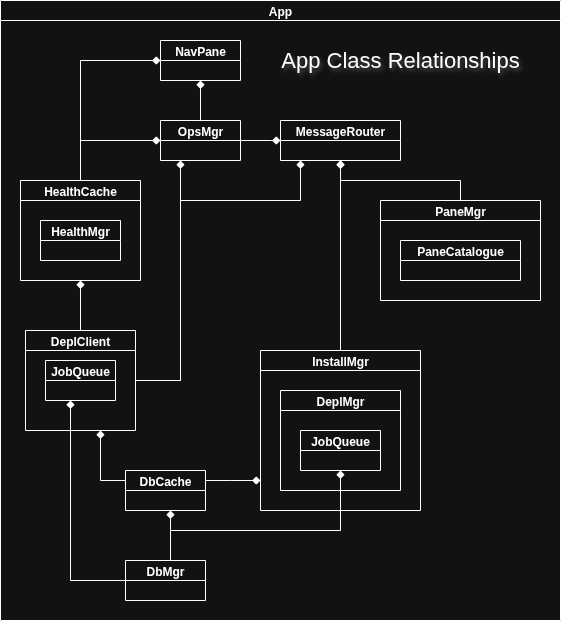

The diagram above was exported from draw.io. Its source (the exported page's mxGraphModel, read from the mxfile embedded in the PNG):
<mxGraphModel dx="972" dy="770" grid="0" gridSize="10" guides="1" tooltips="1" connect="1" arrows="1" fold="1" page="1" pageScale="1" pageWidth="850" pageHeight="1100" math="0" shadow="0">
  <root>
    <mxCell id="0" />
    <mxCell id="1" parent="0" />
    <mxCell id="6zGO9OtLqQaXfP8VHgqG-1" value="App" style="swimlane;startSize=20;" parent="1" vertex="1">
      <mxGeometry x="40" y="40" width="560" height="620" as="geometry" />
    </mxCell>
    <mxCell id="6zGO9OtLqQaXfP8VHgqG-2" style="rounded=0;orthogonalLoop=1;jettySize=auto;html=1;startArrow=diamond;startFill=1;endArrow=none;endFill=0;edgeStyle=orthogonalEdgeStyle;" parent="6zGO9OtLqQaXfP8VHgqG-1" source="6zGO9OtLqQaXfP8VHgqG-25" target="6zGO9OtLqQaXfP8VHgqG-7" edge="1">
      <mxGeometry relative="1" as="geometry">
        <mxPoint x="160" as="sourcePoint" />
        <mxPoint x="260" y="-40" as="targetPoint" />
      </mxGeometry>
    </mxCell>
    <mxCell id="6zGO9OtLqQaXfP8VHgqG-3" style="rounded=0;orthogonalLoop=1;jettySize=auto;html=1;startArrow=diamond;startFill=1;endArrow=none;endFill=0;edgeStyle=orthogonalEdgeStyle;" parent="6zGO9OtLqQaXfP8VHgqG-1" source="6zGO9OtLqQaXfP8VHgqG-10" target="6zGO9OtLqQaXfP8VHgqG-11" edge="1">
      <mxGeometry relative="1" as="geometry">
        <mxPoint x="350" y="90" as="sourcePoint" />
        <mxPoint x="350" y="210" as="targetPoint" />
      </mxGeometry>
    </mxCell>
    <mxCell id="6zGO9OtLqQaXfP8VHgqG-4" style="rounded=0;orthogonalLoop=1;jettySize=auto;html=1;startArrow=diamond;startFill=1;endArrow=none;endFill=0;edgeStyle=orthogonalEdgeStyle;" parent="6zGO9OtLqQaXfP8VHgqG-1" source="6zGO9OtLqQaXfP8VHgqG-25" target="6zGO9OtLqQaXfP8VHgqG-11" edge="1">
      <mxGeometry relative="1" as="geometry">
        <mxPoint x="30" y="10" as="sourcePoint" />
        <mxPoint x="40" y="220" as="targetPoint" />
        <Array as="points">
          <mxPoint x="270" y="140" />
          <mxPoint x="270" y="140" />
        </Array>
      </mxGeometry>
    </mxCell>
    <mxCell id="6zGO9OtLqQaXfP8VHgqG-5" style="rounded=0;orthogonalLoop=1;jettySize=auto;html=1;startArrow=diamond;startFill=1;endArrow=none;endFill=0;edgeStyle=orthogonalEdgeStyle;" parent="6zGO9OtLqQaXfP8VHgqG-1" source="6zGO9OtLqQaXfP8VHgqG-25" target="6zGO9OtLqQaXfP8VHgqG-22" edge="1">
      <mxGeometry relative="1" as="geometry">
        <mxPoint x="80" y="60" as="sourcePoint" />
        <mxPoint x="100" y="40" as="targetPoint" />
        <Array as="points">
          <mxPoint x="300" y="200" />
          <mxPoint x="180" y="200" />
          <mxPoint x="180" y="380" />
        </Array>
      </mxGeometry>
    </mxCell>
    <mxCell id="6zGO9OtLqQaXfP8VHgqG-6" style="rounded=0;orthogonalLoop=1;jettySize=auto;html=1;startArrow=diamond;startFill=1;endArrow=none;endFill=0;edgeStyle=orthogonalEdgeStyle;" parent="6zGO9OtLqQaXfP8VHgqG-1" source="6zGO9OtLqQaXfP8VHgqG-25" target="6zGO9OtLqQaXfP8VHgqG-26" edge="1">
      <mxGeometry relative="1" as="geometry">
        <mxPoint x="40" y="-20" as="sourcePoint" />
        <mxPoint x="-20" y="109" as="targetPoint" />
      </mxGeometry>
    </mxCell>
    <mxCell id="6zGO9OtLqQaXfP8VHgqG-7" value="InstallMgr" style="swimlane;startSize=20;" parent="6zGO9OtLqQaXfP8VHgqG-1" vertex="1">
      <mxGeometry x="260" y="350" width="160" height="160" as="geometry" />
    </mxCell>
    <mxCell id="6zGO9OtLqQaXfP8VHgqG-8" value="DeplMgr" style="swimlane;startSize=20;" parent="6zGO9OtLqQaXfP8VHgqG-7" vertex="1">
      <mxGeometry x="20" y="40" width="120" height="100" as="geometry" />
    </mxCell>
    <mxCell id="6zGO9OtLqQaXfP8VHgqG-9" value="JobQueue" style="swimlane;startSize=20;" parent="6zGO9OtLqQaXfP8VHgqG-8" vertex="1">
      <mxGeometry x="20" y="40" width="80" height="40" as="geometry" />
    </mxCell>
    <mxCell id="6zGO9OtLqQaXfP8VHgqG-10" value="NavPane" style="swimlane;startSize=20;" parent="6zGO9OtLqQaXfP8VHgqG-1" vertex="1">
      <mxGeometry x="160" y="40" width="80" height="40" as="geometry" />
    </mxCell>
    <mxCell id="6zGO9OtLqQaXfP8VHgqG-11" value="OpsMgr" style="swimlane;startSize=20;" parent="6zGO9OtLqQaXfP8VHgqG-1" vertex="1">
      <mxGeometry x="160" y="120" width="80" height="40" as="geometry">
        <mxRectangle x="20" y="40" width="80" height="30" as="alternateBounds" />
      </mxGeometry>
    </mxCell>
    <mxCell id="6zGO9OtLqQaXfP8VHgqG-12" style="rounded=0;orthogonalLoop=1;jettySize=auto;html=1;startArrow=diamond;startFill=1;endArrow=none;endFill=0;edgeStyle=orthogonalEdgeStyle;" parent="6zGO9OtLqQaXfP8VHgqG-1" source="6zGO9OtLqQaXfP8VHgqG-23" target="6zGO9OtLqQaXfP8VHgqG-13" edge="1">
      <mxGeometry relative="1" as="geometry">
        <mxPoint x="85" y="630" as="sourcePoint" />
        <mxPoint x="80" y="600" as="targetPoint" />
        <Array as="points">
          <mxPoint x="70" y="580" />
        </Array>
      </mxGeometry>
    </mxCell>
    <mxCell id="6zGO9OtLqQaXfP8VHgqG-13" value="DbMgr" style="swimlane;startSize=20;" parent="6zGO9OtLqQaXfP8VHgqG-1" vertex="1">
      <mxGeometry x="125" y="560" width="80" height="40" as="geometry" />
    </mxCell>
    <mxCell id="6zGO9OtLqQaXfP8VHgqG-14" style="rounded=0;orthogonalLoop=1;jettySize=auto;html=1;startArrow=diamond;startFill=1;endArrow=none;endFill=0;edgeStyle=orthogonalEdgeStyle;" parent="6zGO9OtLqQaXfP8VHgqG-1" source="6zGO9OtLqQaXfP8VHgqG-9" target="6zGO9OtLqQaXfP8VHgqG-13" edge="1">
      <mxGeometry relative="1" as="geometry">
        <mxPoint x="230" y="630" as="sourcePoint" />
        <mxPoint x="230" y="530" as="targetPoint" />
        <Array as="points">
          <mxPoint x="340" y="530" />
          <mxPoint x="170" y="530" />
        </Array>
      </mxGeometry>
    </mxCell>
    <mxCell id="6zGO9OtLqQaXfP8VHgqG-15" style="rounded=0;orthogonalLoop=1;jettySize=auto;html=1;startArrow=diamond;startFill=1;endArrow=none;endFill=0;edgeStyle=orthogonalEdgeStyle;" parent="6zGO9OtLqQaXfP8VHgqG-1" source="6zGO9OtLqQaXfP8VHgqG-16" target="6zGO9OtLqQaXfP8VHgqG-13" edge="1">
      <mxGeometry relative="1" as="geometry">
        <mxPoint x="160" y="730" as="sourcePoint" />
        <mxPoint x="260" y="690" as="targetPoint" />
        <Array as="points">
          <mxPoint x="170" y="540" />
          <mxPoint x="170" y="540" />
        </Array>
      </mxGeometry>
    </mxCell>
    <mxCell id="6zGO9OtLqQaXfP8VHgqG-16" value="DbCache" style="swimlane;startSize=20;" parent="6zGO9OtLqQaXfP8VHgqG-1" vertex="1">
      <mxGeometry x="125" y="470" width="80" height="40" as="geometry">
        <mxRectangle y="980" width="90" height="30" as="alternateBounds" />
      </mxGeometry>
    </mxCell>
    <mxCell id="6zGO9OtLqQaXfP8VHgqG-17" style="rounded=0;orthogonalLoop=1;jettySize=auto;html=1;startArrow=diamond;startFill=1;endArrow=none;endFill=0;edgeStyle=orthogonalEdgeStyle;" parent="6zGO9OtLqQaXfP8VHgqG-1" source="6zGO9OtLqQaXfP8VHgqG-22" target="6zGO9OtLqQaXfP8VHgqG-16" edge="1">
      <mxGeometry relative="1" as="geometry">
        <mxPoint x="-40" y="620" as="sourcePoint" />
        <mxPoint x="196" y="720" as="targetPoint" />
        <Array as="points">
          <mxPoint x="100" y="480" />
        </Array>
      </mxGeometry>
    </mxCell>
    <mxCell id="6zGO9OtLqQaXfP8VHgqG-18" style="rounded=0;orthogonalLoop=1;jettySize=auto;html=1;startArrow=diamond;startFill=1;endArrow=none;endFill=0;edgeStyle=orthogonalEdgeStyle;" parent="6zGO9OtLqQaXfP8VHgqG-1" source="6zGO9OtLqQaXfP8VHgqG-11" target="6zGO9OtLqQaXfP8VHgqG-22" edge="1">
      <mxGeometry relative="1" as="geometry">
        <mxPoint x="120" y="800" as="sourcePoint" />
        <mxPoint x="260" y="770" as="targetPoint" />
        <Array as="points">
          <mxPoint x="180" y="200" />
          <mxPoint x="180" y="200" />
        </Array>
      </mxGeometry>
    </mxCell>
    <mxCell id="6zGO9OtLqQaXfP8VHgqG-19" value="HealthCache" style="swimlane;startSize=20;" parent="6zGO9OtLqQaXfP8VHgqG-1" vertex="1">
      <mxGeometry x="20" y="180" width="120" height="100" as="geometry" />
    </mxCell>
    <mxCell id="6zGO9OtLqQaXfP8VHgqG-20" value="HealthMgr" style="swimlane;startSize=20;" parent="6zGO9OtLqQaXfP8VHgqG-19" vertex="1">
      <mxGeometry x="20" y="40" width="80" height="40" as="geometry" />
    </mxCell>
    <mxCell id="6zGO9OtLqQaXfP8VHgqG-21" style="rounded=0;orthogonalLoop=1;jettySize=auto;html=1;startArrow=diamond;startFill=1;endArrow=none;endFill=0;edgeStyle=orthogonalEdgeStyle;" parent="6zGO9OtLqQaXfP8VHgqG-1" source="6zGO9OtLqQaXfP8VHgqG-19" target="6zGO9OtLqQaXfP8VHgqG-22" edge="1">
      <mxGeometry relative="1" as="geometry">
        <mxPoint x="20" y="480" as="sourcePoint" />
        <mxPoint x="260" y="340" as="targetPoint" />
      </mxGeometry>
    </mxCell>
    <mxCell id="6zGO9OtLqQaXfP8VHgqG-22" value="DeplClient" style="swimlane;startSize=20;" parent="6zGO9OtLqQaXfP8VHgqG-1" vertex="1">
      <mxGeometry x="25" y="330" width="110" height="100" as="geometry">
        <mxRectangle x="80" y="1080" width="100" height="30" as="alternateBounds" />
      </mxGeometry>
    </mxCell>
    <mxCell id="6zGO9OtLqQaXfP8VHgqG-23" value="JobQueue" style="swimlane;startSize=20;" parent="6zGO9OtLqQaXfP8VHgqG-22" vertex="1">
      <mxGeometry x="20" y="30" width="70" height="40" as="geometry" />
    </mxCell>
    <mxCell id="6zGO9OtLqQaXfP8VHgqG-24" style="rounded=0;orthogonalLoop=1;jettySize=auto;html=1;startArrow=diamond;startFill=1;endArrow=none;endFill=0;edgeStyle=orthogonalEdgeStyle;" parent="6zGO9OtLqQaXfP8VHgqG-1" source="6zGO9OtLqQaXfP8VHgqG-10" target="6zGO9OtLqQaXfP8VHgqG-19" edge="1">
      <mxGeometry relative="1" as="geometry">
        <mxPoint x="400" y="230" as="sourcePoint" />
        <mxPoint x="450" y="340" as="targetPoint" />
      </mxGeometry>
    </mxCell>
    <mxCell id="6zGO9OtLqQaXfP8VHgqG-25" value="MessageRouter" style="swimlane;startSize=20;" parent="6zGO9OtLqQaXfP8VHgqG-1" vertex="1">
      <mxGeometry x="280" y="120" width="120" height="40" as="geometry" />
    </mxCell>
    <mxCell id="6zGO9OtLqQaXfP8VHgqG-26" value="PaneMgr" style="swimlane;startSize=20;" parent="6zGO9OtLqQaXfP8VHgqG-1" vertex="1">
      <mxGeometry x="380" y="200" width="160" height="100" as="geometry" />
    </mxCell>
    <mxCell id="6zGO9OtLqQaXfP8VHgqG-27" value="PaneCatalogue" style="swimlane;startSize=20;" parent="6zGO9OtLqQaXfP8VHgqG-26" vertex="1">
      <mxGeometry x="20" y="40" width="120" height="40" as="geometry" />
    </mxCell>
    <mxCell id="6zGO9OtLqQaXfP8VHgqG-28" value="App Class Relationships" style="text;html=1;align=center;verticalAlign=middle;whiteSpace=wrap;rounded=0;textShadow=1;fontSize=22;" parent="6zGO9OtLqQaXfP8VHgqG-1" vertex="1">
      <mxGeometry x="260" y="45" width="280" height="30" as="geometry" />
    </mxCell>
    <mxCell id="6zGO9OtLqQaXfP8VHgqG-29" style="rounded=0;orthogonalLoop=1;jettySize=auto;html=1;startArrow=diamond;startFill=1;endArrow=none;endFill=0;edgeStyle=orthogonalEdgeStyle;" parent="6zGO9OtLqQaXfP8VHgqG-1" source="6zGO9OtLqQaXfP8VHgqG-11" target="6zGO9OtLqQaXfP8VHgqG-19" edge="1">
      <mxGeometry relative="1" as="geometry">
        <mxPoint x="290" y="110" as="sourcePoint" />
        <mxPoint x="290" y="150" as="targetPoint" />
      </mxGeometry>
    </mxCell>
    <mxCell id="6zGO9OtLqQaXfP8VHgqG-30" style="rounded=0;orthogonalLoop=1;jettySize=auto;html=1;startArrow=diamond;startFill=1;endArrow=none;endFill=0;edgeStyle=orthogonalEdgeStyle;" parent="6zGO9OtLqQaXfP8VHgqG-1" source="6zGO9OtLqQaXfP8VHgqG-7" target="6zGO9OtLqQaXfP8VHgqG-16" edge="1">
      <mxGeometry relative="1" as="geometry">
        <mxPoint x="330" y="580" as="sourcePoint" />
        <mxPoint x="280" y="550" as="targetPoint" />
        <Array as="points">
          <mxPoint x="230" y="480" />
          <mxPoint x="230" y="480" />
        </Array>
      </mxGeometry>
    </mxCell>
  </root>
</mxGraphModel>